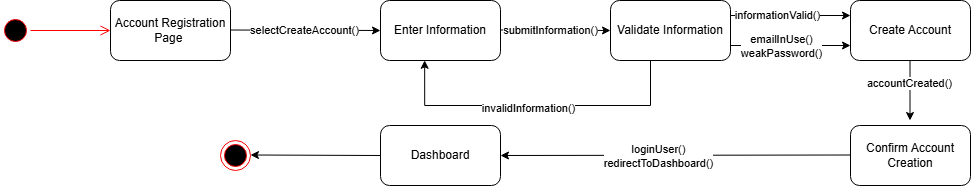

The diagram above was exported from draw.io. Its source (the exported page's mxGraphModel, read from the mxfile embedded in the PNG):
<mxGraphModel dx="645" dy="660" grid="1" gridSize="10" guides="1" tooltips="1" connect="1" arrows="1" fold="1" page="1" pageScale="1" pageWidth="850" pageHeight="1100" math="0" shadow="0">
  <root>
    <mxCell id="0" />
    <mxCell id="1" parent="0" />
    <mxCell id="TAeFq0hN3x75qBOtM9hM-21" parent="1" style="ellipse;html=1;shape=startState;fillColor=#000000;strokeColor=#ff0000;" value="" vertex="1">
      <mxGeometry height="30" width="30" x="30" y="70" as="geometry" />
    </mxCell>
    <mxCell id="TAeFq0hN3x75qBOtM9hM-22" edge="1" parent="1" source="TAeFq0hN3x75qBOtM9hM-21" style="edgeStyle=orthogonalEdgeStyle;html=1;verticalAlign=bottom;endArrow=open;endSize=8;strokeColor=#ff0000;rounded=0;" value="">
      <mxGeometry relative="1" as="geometry">
        <mxPoint x="140" y="85" as="targetPoint" />
      </mxGeometry>
    </mxCell>
    <mxCell id="TAeFq0hN3x75qBOtM9hM-23" parent="1" style="rounded=1;whiteSpace=wrap;html=1;" value="Account Registration Page&amp;nbsp;" vertex="1">
      <mxGeometry height="60" width="120" x="140" y="55" as="geometry" />
    </mxCell>
    <mxCell id="TAeFq0hN3x75qBOtM9hM-25" edge="1" parent="1" style="endArrow=classic;html=1;rounded=0;" value="">
      <mxGeometry height="50" relative="1" width="50" as="geometry">
        <mxPoint x="260" y="84.5" as="sourcePoint" />
        <mxPoint x="410" y="85" as="targetPoint" />
      </mxGeometry>
    </mxCell>
    <mxCell id="TAeFq0hN3x75qBOtM9hM-26" connectable="0" parent="TAeFq0hN3x75qBOtM9hM-25" style="edgeLabel;html=1;align=center;verticalAlign=middle;resizable=0;points=[];" value="selectCreateAccount()" vertex="1">
      <mxGeometry relative="1" x="-0.0187" as="geometry">
        <mxPoint as="offset" />
      </mxGeometry>
    </mxCell>
    <mxCell id="TAeFq0hN3x75qBOtM9hM-27" parent="1" style="rounded=1;whiteSpace=wrap;html=1;" value="Enter Information" vertex="1">
      <mxGeometry height="60" width="120" x="410" y="55" as="geometry" />
    </mxCell>
    <mxCell id="TAeFq0hN3x75qBOtM9hM-28" edge="1" parent="1" style="endArrow=classic;html=1;rounded=0;" value="">
      <mxGeometry height="50" relative="1" width="50" as="geometry">
        <mxPoint x="530" y="84.5" as="sourcePoint" />
        <mxPoint x="640" y="85" as="targetPoint" />
      </mxGeometry>
    </mxCell>
    <mxCell id="TAeFq0hN3x75qBOtM9hM-29" connectable="0" parent="TAeFq0hN3x75qBOtM9hM-28" style="edgeLabel;html=1;align=center;verticalAlign=middle;resizable=0;points=[];" value="submitInformation()" vertex="1">
      <mxGeometry relative="1" x="-0.0907" as="geometry">
        <mxPoint as="offset" />
      </mxGeometry>
    </mxCell>
    <mxCell id="TAeFq0hN3x75qBOtM9hM-30" parent="1" style="rounded=1;whiteSpace=wrap;html=1;" value="Validate Information" vertex="1">
      <mxGeometry height="60" width="120" x="640" y="55" as="geometry" />
    </mxCell>
    <mxCell id="TAeFq0hN3x75qBOtM9hM-32" edge="1" parent="1" style="endArrow=classic;html=1;rounded=0;" value="">
      <mxGeometry height="50" relative="1" width="50" as="geometry">
        <mxPoint x="760" y="70" as="sourcePoint" />
        <mxPoint x="880" y="70" as="targetPoint" />
      </mxGeometry>
    </mxCell>
    <mxCell id="TAeFq0hN3x75qBOtM9hM-33" connectable="0" parent="TAeFq0hN3x75qBOtM9hM-32" style="edgeLabel;html=1;align=center;verticalAlign=middle;resizable=0;points=[];" value="informationValid()" vertex="1">
      <mxGeometry relative="1" x="-0.2333" y="1" as="geometry">
        <mxPoint as="offset" />
      </mxGeometry>
    </mxCell>
    <mxCell id="TAeFq0hN3x75qBOtM9hM-34" edge="1" parent="1" style="endArrow=classic;html=1;rounded=0;" value="">
      <mxGeometry height="50" relative="1" width="50" as="geometry">
        <mxPoint x="760" y="100" as="sourcePoint" />
        <mxPoint x="880" y="100" as="targetPoint" />
      </mxGeometry>
    </mxCell>
    <mxCell id="TAeFq0hN3x75qBOtM9hM-35" connectable="0" parent="TAeFq0hN3x75qBOtM9hM-34" style="edgeLabel;html=1;align=center;verticalAlign=middle;resizable=0;points=[];" value="emailInUse()&lt;div&gt;weakPassword()&lt;/div&gt;" vertex="1">
      <mxGeometry relative="1" x="-0.1667" as="geometry">
        <mxPoint as="offset" />
      </mxGeometry>
    </mxCell>
    <mxCell id="TAeFq0hN3x75qBOtM9hM-36" parent="1" style="rounded=1;whiteSpace=wrap;html=1;" value="Create Account" vertex="1">
      <mxGeometry height="60" width="120" x="880" y="55" as="geometry" />
    </mxCell>
    <mxCell id="TAeFq0hN3x75qBOtM9hM-37" edge="1" parent="1" style="endArrow=classic;html=1;rounded=0;" value="">
      <mxGeometry height="50" relative="1" width="50" as="geometry">
        <mxPoint x="939.5" y="115" as="sourcePoint" />
        <mxPoint x="939.5" y="175" as="targetPoint" />
      </mxGeometry>
    </mxCell>
    <mxCell id="TAeFq0hN3x75qBOtM9hM-39" connectable="0" parent="TAeFq0hN3x75qBOtM9hM-37" style="edgeLabel;html=1;align=center;verticalAlign=middle;resizable=0;points=[];" value="accountCreated()" vertex="1">
      <mxGeometry relative="1" x="-0.2533" y="-1" as="geometry">
        <mxPoint as="offset" />
      </mxGeometry>
    </mxCell>
    <mxCell id="TAeFq0hN3x75qBOtM9hM-40" parent="1" style="rounded=1;whiteSpace=wrap;html=1;" value="Confirm Account Creation" vertex="1">
      <mxGeometry height="60" width="120" x="880" y="180" as="geometry" />
    </mxCell>
    <mxCell id="TAeFq0hN3x75qBOtM9hM-41" parent="1" style="rounded=1;whiteSpace=wrap;html=1;" value="Dashboard" vertex="1">
      <mxGeometry height="60" width="120" x="410" y="180" as="geometry" />
    </mxCell>
    <mxCell id="TAeFq0hN3x75qBOtM9hM-42" edge="1" parent="1" style="endArrow=classic;html=1;rounded=0;entryX=1;entryY=0.5;entryDx=0;entryDy=0;" target="TAeFq0hN3x75qBOtM9hM-41" value="">
      <mxGeometry height="50" relative="1" width="50" as="geometry">
        <mxPoint x="880" y="209.5" as="sourcePoint" />
        <mxPoint x="750" y="209.5" as="targetPoint" />
      </mxGeometry>
    </mxCell>
    <mxCell id="TAeFq0hN3x75qBOtM9hM-43" connectable="0" parent="TAeFq0hN3x75qBOtM9hM-42" style="edgeLabel;html=1;align=center;verticalAlign=middle;resizable=0;points=[];" value="loginUser()&lt;div&gt;redirectToDashboard()&lt;/div&gt;" vertex="1">
      <mxGeometry relative="1" x="0.1029" y="1" as="geometry">
        <mxPoint as="offset" />
      </mxGeometry>
    </mxCell>
    <mxCell id="TAeFq0hN3x75qBOtM9hM-44" parent="1" style="ellipse;html=1;shape=endState;fillColor=#000000;strokeColor=#ff0000;" value="" vertex="1">
      <mxGeometry height="30" width="30" x="250" y="195" as="geometry" />
    </mxCell>
    <mxCell id="TAeFq0hN3x75qBOtM9hM-45" edge="1" parent="1" source="TAeFq0hN3x75qBOtM9hM-41" style="endArrow=classic;html=1;rounded=0;exitX=0;exitY=0.5;exitDx=0;exitDy=0;" value="">
      <mxGeometry height="50" relative="1" width="50" as="geometry">
        <mxPoint x="400" y="209.5" as="sourcePoint" />
        <mxPoint x="280" y="209.5" as="targetPoint" />
      </mxGeometry>
    </mxCell>
    <mxCell id="TAeFq0hN3x75qBOtM9hM-46" edge="1" parent="1" style="endArrow=none;html=1;rounded=0;" value="">
      <mxGeometry height="50" relative="1" width="50" as="geometry">
        <mxPoint x="680" y="160" as="sourcePoint" />
        <mxPoint x="680" y="115" as="targetPoint" />
      </mxGeometry>
    </mxCell>
    <mxCell id="TAeFq0hN3x75qBOtM9hM-47" edge="1" parent="1" style="endArrow=classic;html=1;rounded=0;edgeStyle=orthogonalEdgeStyle;entryX=0.368;entryY=0.997;entryDx=0;entryDy=0;entryPerimeter=0;" target="TAeFq0hN3x75qBOtM9hM-27" value="">
      <mxGeometry height="50" relative="1" width="50" as="geometry">
        <mxPoint x="680" y="160" as="sourcePoint" />
        <mxPoint x="550" y="160" as="targetPoint" />
      </mxGeometry>
    </mxCell>
    <mxCell id="TAeFq0hN3x75qBOtM9hM-48" connectable="0" parent="TAeFq0hN3x75qBOtM9hM-47" style="edgeLabel;html=1;align=center;verticalAlign=middle;resizable=0;points=[];" value="invalidInformation()" vertex="1">
      <mxGeometry relative="1" x="-0.0907" y="2" as="geometry">
        <mxPoint as="offset" />
      </mxGeometry>
    </mxCell>
  </root>
</mxGraphModel>